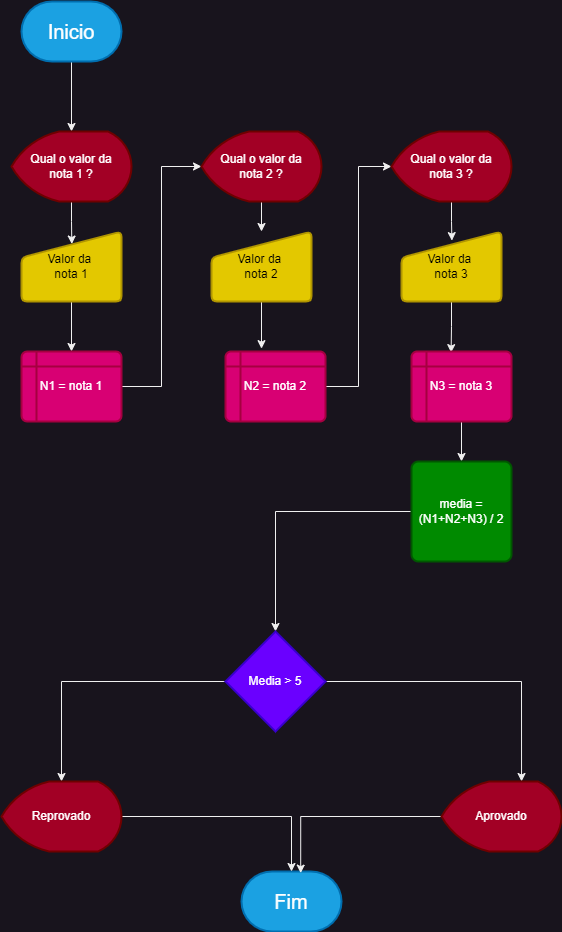

The diagram above was exported from draw.io. Its source (the exported page's mxGraphModel, read from the mxfile embedded in the PNG):
<mxGraphModel dx="1167" dy="646" grid="1" gridSize="10" guides="1" tooltips="1" connect="1" arrows="1" fold="1" page="1" pageScale="1" pageWidth="827" pageHeight="1169" math="0" shadow="0">
  <root>
    <mxCell id="0" />
    <mxCell id="1" parent="0" />
    <mxCell id="x9bQ-hF1c3IaGc7GEWp6-20" style="edgeStyle=orthogonalEdgeStyle;rounded=0;orthogonalLoop=1;jettySize=auto;html=1;entryX=0.5;entryY=0;entryDx=0;entryDy=0;entryPerimeter=0;" edge="1" parent="1" source="x9bQ-hF1c3IaGc7GEWp6-1" target="x9bQ-hF1c3IaGc7GEWp6-3">
      <mxGeometry relative="1" as="geometry" />
    </mxCell>
    <mxCell id="x9bQ-hF1c3IaGc7GEWp6-1" value="Inicio" style="strokeWidth=2;html=1;shape=mxgraph.flowchart.terminator;whiteSpace=wrap;fillColor=#1ba1e2;fontColor=#ffffff;strokeColor=#006EAF;fontSize=20;" vertex="1" parent="1">
      <mxGeometry x="170" y="90" width="100" height="60" as="geometry" />
    </mxCell>
    <mxCell id="x9bQ-hF1c3IaGc7GEWp6-2" value="Fim" style="strokeWidth=2;html=1;shape=mxgraph.flowchart.terminator;whiteSpace=wrap;fillColor=#1ba1e2;fontColor=#ffffff;strokeColor=#006EAF;fontSize=20;" vertex="1" parent="1">
      <mxGeometry x="390" y="960" width="100" height="60" as="geometry" />
    </mxCell>
    <mxCell id="x9bQ-hF1c3IaGc7GEWp6-22" style="edgeStyle=orthogonalEdgeStyle;rounded=0;orthogonalLoop=1;jettySize=auto;html=1;entryX=0.503;entryY=0.179;entryDx=0;entryDy=0;entryPerimeter=0;" edge="1" parent="1" source="x9bQ-hF1c3IaGc7GEWp6-3" target="x9bQ-hF1c3IaGc7GEWp6-4">
      <mxGeometry relative="1" as="geometry" />
    </mxCell>
    <mxCell id="x9bQ-hF1c3IaGc7GEWp6-3" value="Qual o valor da &lt;br&gt;nota 1 ?" style="strokeWidth=2;html=1;shape=mxgraph.flowchart.display;whiteSpace=wrap;fillColor=#a20025;fontColor=#ffffff;strokeColor=#6F0000;" vertex="1" parent="1">
      <mxGeometry x="160" y="220" width="120" height="70" as="geometry" />
    </mxCell>
    <mxCell id="x9bQ-hF1c3IaGc7GEWp6-23" style="edgeStyle=orthogonalEdgeStyle;rounded=0;orthogonalLoop=1;jettySize=auto;html=1;entryX=0.5;entryY=0;entryDx=0;entryDy=0;" edge="1" parent="1" source="x9bQ-hF1c3IaGc7GEWp6-4" target="x9bQ-hF1c3IaGc7GEWp6-5">
      <mxGeometry relative="1" as="geometry" />
    </mxCell>
    <mxCell id="x9bQ-hF1c3IaGc7GEWp6-4" value="Valor da&amp;nbsp;&lt;br&gt;nota 1" style="html=1;strokeWidth=2;shape=manualInput;whiteSpace=wrap;rounded=1;size=26;arcSize=11;fillColor=#e3c800;fontColor=#000000;strokeColor=#B09500;" vertex="1" parent="1">
      <mxGeometry x="170" y="320" width="100" height="70" as="geometry" />
    </mxCell>
    <mxCell id="x9bQ-hF1c3IaGc7GEWp6-25" style="edgeStyle=orthogonalEdgeStyle;rounded=0;orthogonalLoop=1;jettySize=auto;html=1;entryX=0;entryY=0.5;entryDx=0;entryDy=0;entryPerimeter=0;" edge="1" parent="1" source="x9bQ-hF1c3IaGc7GEWp6-5" target="x9bQ-hF1c3IaGc7GEWp6-6">
      <mxGeometry relative="1" as="geometry" />
    </mxCell>
    <mxCell id="x9bQ-hF1c3IaGc7GEWp6-5" value="N1 = nota 1" style="shape=internalStorage;whiteSpace=wrap;html=1;dx=15;dy=15;rounded=1;arcSize=8;strokeWidth=2;fillColor=#d80073;strokeColor=#A50040;fontColor=#ffffff;" vertex="1" parent="1">
      <mxGeometry x="170" y="440" width="100" height="70" as="geometry" />
    </mxCell>
    <mxCell id="x9bQ-hF1c3IaGc7GEWp6-24" style="edgeStyle=orthogonalEdgeStyle;rounded=0;orthogonalLoop=1;jettySize=auto;html=1;" edge="1" parent="1" source="x9bQ-hF1c3IaGc7GEWp6-6" target="x9bQ-hF1c3IaGc7GEWp6-7">
      <mxGeometry relative="1" as="geometry">
        <mxPoint x="410" y="320" as="targetPoint" />
      </mxGeometry>
    </mxCell>
    <mxCell id="x9bQ-hF1c3IaGc7GEWp6-6" value="Qual o valor da &lt;br&gt;nota 2 ?" style="strokeWidth=2;html=1;shape=mxgraph.flowchart.display;whiteSpace=wrap;fillColor=#a20025;fontColor=#ffffff;strokeColor=#6F0000;" vertex="1" parent="1">
      <mxGeometry x="350" y="220" width="120" height="70" as="geometry" />
    </mxCell>
    <mxCell id="x9bQ-hF1c3IaGc7GEWp6-26" style="edgeStyle=orthogonalEdgeStyle;rounded=0;orthogonalLoop=1;jettySize=auto;html=1;entryX=0.36;entryY=-0.041;entryDx=0;entryDy=0;entryPerimeter=0;" edge="1" parent="1" source="x9bQ-hF1c3IaGc7GEWp6-7" target="x9bQ-hF1c3IaGc7GEWp6-8">
      <mxGeometry relative="1" as="geometry" />
    </mxCell>
    <mxCell id="x9bQ-hF1c3IaGc7GEWp6-7" value="Valor da&amp;nbsp;&lt;br&gt;nota 2" style="html=1;strokeWidth=2;shape=manualInput;whiteSpace=wrap;rounded=1;size=26;arcSize=11;fillColor=#e3c800;fontColor=#000000;strokeColor=#B09500;" vertex="1" parent="1">
      <mxGeometry x="360" y="320" width="100" height="70" as="geometry" />
    </mxCell>
    <mxCell id="x9bQ-hF1c3IaGc7GEWp6-27" style="edgeStyle=orthogonalEdgeStyle;rounded=0;orthogonalLoop=1;jettySize=auto;html=1;entryX=0;entryY=0.5;entryDx=0;entryDy=0;entryPerimeter=0;" edge="1" parent="1" source="x9bQ-hF1c3IaGc7GEWp6-8" target="x9bQ-hF1c3IaGc7GEWp6-9">
      <mxGeometry relative="1" as="geometry" />
    </mxCell>
    <mxCell id="x9bQ-hF1c3IaGc7GEWp6-8" value="N2 = nota 2" style="shape=internalStorage;whiteSpace=wrap;html=1;dx=15;dy=15;rounded=1;arcSize=8;strokeWidth=2;fillColor=#d80073;strokeColor=#A50040;fontColor=#ffffff;" vertex="1" parent="1">
      <mxGeometry x="374" y="440" width="100" height="70" as="geometry" />
    </mxCell>
    <mxCell id="x9bQ-hF1c3IaGc7GEWp6-28" style="edgeStyle=orthogonalEdgeStyle;rounded=0;orthogonalLoop=1;jettySize=auto;html=1;entryX=0.504;entryY=0.13;entryDx=0;entryDy=0;entryPerimeter=0;" edge="1" parent="1" source="x9bQ-hF1c3IaGc7GEWp6-9" target="x9bQ-hF1c3IaGc7GEWp6-10">
      <mxGeometry relative="1" as="geometry" />
    </mxCell>
    <mxCell id="x9bQ-hF1c3IaGc7GEWp6-9" value="Qual o valor da &lt;br&gt;nota 3 ?" style="strokeWidth=2;html=1;shape=mxgraph.flowchart.display;whiteSpace=wrap;fillColor=#a20025;fontColor=#ffffff;strokeColor=#6F0000;" vertex="1" parent="1">
      <mxGeometry x="540" y="220" width="120" height="70" as="geometry" />
    </mxCell>
    <mxCell id="x9bQ-hF1c3IaGc7GEWp6-29" style="edgeStyle=orthogonalEdgeStyle;rounded=0;orthogonalLoop=1;jettySize=auto;html=1;entryX=0.396;entryY=0.016;entryDx=0;entryDy=0;entryPerimeter=0;" edge="1" parent="1" source="x9bQ-hF1c3IaGc7GEWp6-10" target="x9bQ-hF1c3IaGc7GEWp6-11">
      <mxGeometry relative="1" as="geometry" />
    </mxCell>
    <mxCell id="x9bQ-hF1c3IaGc7GEWp6-10" value="Valor da&amp;nbsp;&lt;br&gt;nota 3" style="html=1;strokeWidth=2;shape=manualInput;whiteSpace=wrap;rounded=1;size=26;arcSize=11;fillColor=#e3c800;fontColor=#000000;strokeColor=#B09500;" vertex="1" parent="1">
      <mxGeometry x="550" y="320" width="100" height="70" as="geometry" />
    </mxCell>
    <mxCell id="x9bQ-hF1c3IaGc7GEWp6-30" style="edgeStyle=orthogonalEdgeStyle;rounded=0;orthogonalLoop=1;jettySize=auto;html=1;" edge="1" parent="1" source="x9bQ-hF1c3IaGc7GEWp6-11" target="x9bQ-hF1c3IaGc7GEWp6-12">
      <mxGeometry relative="1" as="geometry" />
    </mxCell>
    <mxCell id="x9bQ-hF1c3IaGc7GEWp6-11" value="N3 = nota 3" style="shape=internalStorage;whiteSpace=wrap;html=1;dx=15;dy=15;rounded=1;arcSize=8;strokeWidth=2;fillColor=#d80073;strokeColor=#A50040;fontColor=#ffffff;" vertex="1" parent="1">
      <mxGeometry x="560" y="440" width="100" height="70" as="geometry" />
    </mxCell>
    <mxCell id="x9bQ-hF1c3IaGc7GEWp6-31" style="edgeStyle=orthogonalEdgeStyle;rounded=0;orthogonalLoop=1;jettySize=auto;html=1;entryX=0.5;entryY=0;entryDx=0;entryDy=0;entryPerimeter=0;" edge="1" parent="1" source="x9bQ-hF1c3IaGc7GEWp6-12" target="x9bQ-hF1c3IaGc7GEWp6-13">
      <mxGeometry relative="1" as="geometry" />
    </mxCell>
    <mxCell id="x9bQ-hF1c3IaGc7GEWp6-12" value="media =(N1+N2+N3) / 2" style="rounded=1;whiteSpace=wrap;html=1;absoluteArcSize=1;arcSize=14;strokeWidth=2;fillColor=#008a00;fontColor=#ffffff;strokeColor=#005700;" vertex="1" parent="1">
      <mxGeometry x="560" y="550" width="100" height="100" as="geometry" />
    </mxCell>
    <mxCell id="x9bQ-hF1c3IaGc7GEWp6-32" style="edgeStyle=orthogonalEdgeStyle;rounded=0;orthogonalLoop=1;jettySize=auto;html=1;entryX=0.5;entryY=0;entryDx=0;entryDy=0;entryPerimeter=0;" edge="1" parent="1" source="x9bQ-hF1c3IaGc7GEWp6-13" target="x9bQ-hF1c3IaGc7GEWp6-18">
      <mxGeometry relative="1" as="geometry" />
    </mxCell>
    <mxCell id="x9bQ-hF1c3IaGc7GEWp6-33" style="edgeStyle=orthogonalEdgeStyle;rounded=0;orthogonalLoop=1;jettySize=auto;html=1;entryX=0.667;entryY=0;entryDx=0;entryDy=0;entryPerimeter=0;" edge="1" parent="1" source="x9bQ-hF1c3IaGc7GEWp6-13" target="x9bQ-hF1c3IaGc7GEWp6-17">
      <mxGeometry relative="1" as="geometry" />
    </mxCell>
    <mxCell id="x9bQ-hF1c3IaGc7GEWp6-13" value="Media &amp;gt; 5" style="strokeWidth=2;html=1;shape=mxgraph.flowchart.decision;whiteSpace=wrap;fillColor=#6a00ff;fontColor=#ffffff;strokeColor=#3700CC;" vertex="1" parent="1">
      <mxGeometry x="374" y="720" width="100" height="100" as="geometry" />
    </mxCell>
    <mxCell id="x9bQ-hF1c3IaGc7GEWp6-35" style="edgeStyle=orthogonalEdgeStyle;rounded=0;orthogonalLoop=1;jettySize=auto;html=1;entryX=0.592;entryY=0.027;entryDx=0;entryDy=0;entryPerimeter=0;" edge="1" parent="1" source="x9bQ-hF1c3IaGc7GEWp6-17" target="x9bQ-hF1c3IaGc7GEWp6-2">
      <mxGeometry relative="1" as="geometry" />
    </mxCell>
    <mxCell id="x9bQ-hF1c3IaGc7GEWp6-17" value="Aprovado" style="strokeWidth=2;html=1;shape=mxgraph.flowchart.display;whiteSpace=wrap;fillColor=#a20025;fontColor=#ffffff;strokeColor=#6F0000;" vertex="1" parent="1">
      <mxGeometry x="590" y="870" width="120" height="70" as="geometry" />
    </mxCell>
    <mxCell id="x9bQ-hF1c3IaGc7GEWp6-34" style="edgeStyle=orthogonalEdgeStyle;rounded=0;orthogonalLoop=1;jettySize=auto;html=1;entryX=0.5;entryY=0;entryDx=0;entryDy=0;entryPerimeter=0;" edge="1" parent="1" source="x9bQ-hF1c3IaGc7GEWp6-18" target="x9bQ-hF1c3IaGc7GEWp6-2">
      <mxGeometry relative="1" as="geometry" />
    </mxCell>
    <mxCell id="x9bQ-hF1c3IaGc7GEWp6-18" value="Reprovado" style="strokeWidth=2;html=1;shape=mxgraph.flowchart.display;whiteSpace=wrap;fillColor=#a20025;fontColor=#ffffff;strokeColor=#6F0000;" vertex="1" parent="1">
      <mxGeometry x="150" y="870" width="120" height="70" as="geometry" />
    </mxCell>
  </root>
</mxGraphModel>